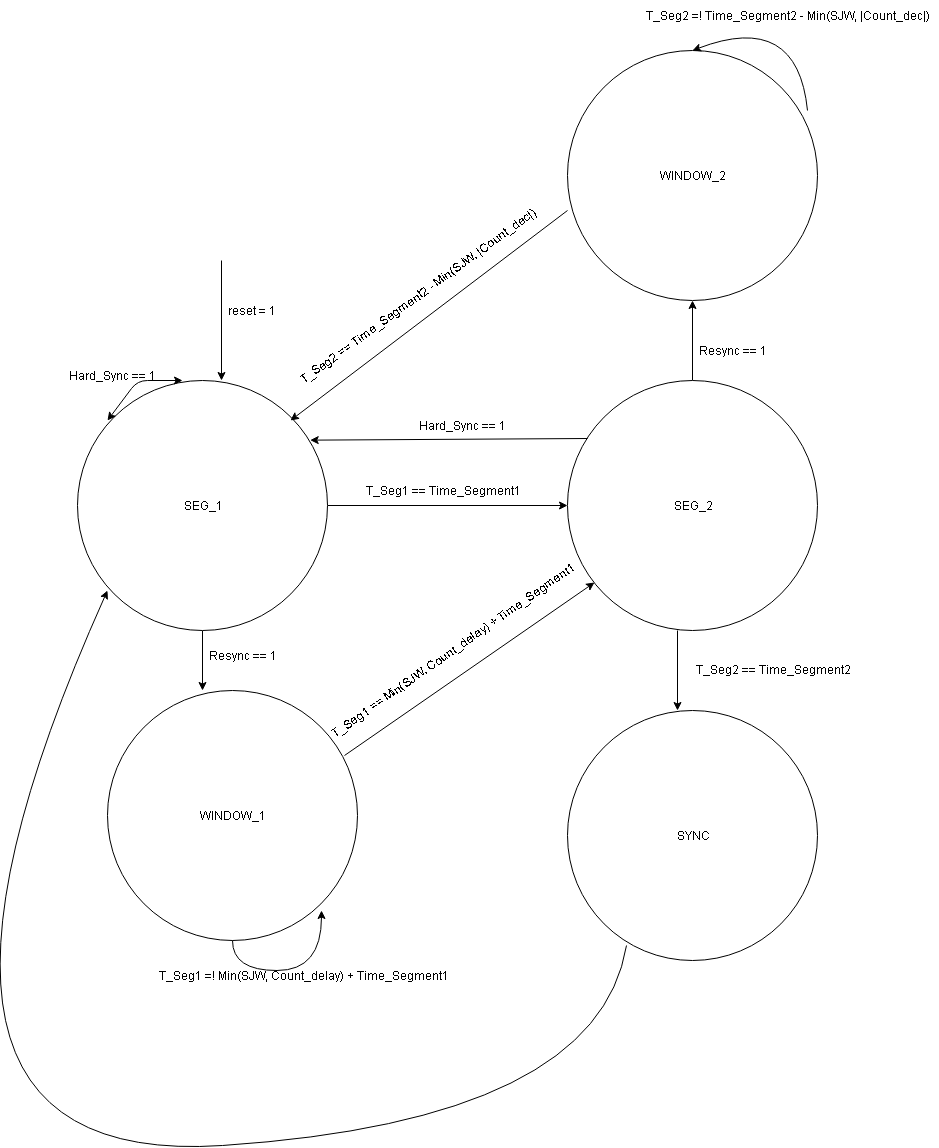

The diagram above was exported from draw.io. Its source (the exported page's mxGraphModel, read from the mxfile embedded in the PNG):
<mxGraphModel dx="2912" dy="2219" grid="1" gridSize="10" guides="1" tooltips="1" connect="1" arrows="1" fold="1" page="1" pageScale="1" pageWidth="850" pageHeight="1100" math="0" shadow="0">
  <root>
    <mxCell id="0" />
    <mxCell id="1" parent="0" />
    <mxCell id="jPyHWZT6gCRj5qb8NqeT-18" value="" style="edgeStyle=orthogonalEdgeStyle;rounded=0;orthogonalLoop=1;jettySize=auto;html=1;" parent="1" source="rooTHFSew8COd71L9-YX-1" target="jPyHWZT6gCRj5qb8NqeT-17" edge="1">
      <mxGeometry relative="1" as="geometry" />
    </mxCell>
    <mxCell id="jPyHWZT6gCRj5qb8NqeT-27" value="" style="edgeStyle=orthogonalEdgeStyle;rounded=0;orthogonalLoop=1;jettySize=auto;html=1;entryX=0.379;entryY=0;entryDx=0;entryDy=0;entryPerimeter=0;" parent="1" source="rooTHFSew8COd71L9-YX-1" target="jPyHWZT6gCRj5qb8NqeT-26" edge="1">
      <mxGeometry relative="1" as="geometry" />
    </mxCell>
    <mxCell id="rooTHFSew8COd71L9-YX-1" value="" style="ellipse;whiteSpace=wrap;html=1;aspect=fixed;align=left;" parent="1" vertex="1">
      <mxGeometry x="70" y="230" width="250" height="250" as="geometry" />
    </mxCell>
    <mxCell id="jPyHWZT6gCRj5qb8NqeT-26" value="" style="ellipse;whiteSpace=wrap;html=1;aspect=fixed;align=left;" parent="1" vertex="1">
      <mxGeometry x="100" y="540" width="250" height="250" as="geometry" />
    </mxCell>
    <mxCell id="jPyHWZT6gCRj5qb8NqeT-22" value="" style="edgeStyle=orthogonalEdgeStyle;rounded=0;orthogonalLoop=1;jettySize=auto;html=1;" parent="1" source="jPyHWZT6gCRj5qb8NqeT-17" target="jPyHWZT6gCRj5qb8NqeT-21" edge="1">
      <mxGeometry relative="1" as="geometry" />
    </mxCell>
    <mxCell id="jPyHWZT6gCRj5qb8NqeT-31" value="" style="edgeStyle=orthogonalEdgeStyle;rounded=0;orthogonalLoop=1;jettySize=auto;html=1;exitX=0.439;exitY=0.998;exitDx=0;exitDy=0;exitPerimeter=0;entryX=0.439;entryY=-0.002;entryDx=0;entryDy=0;entryPerimeter=0;" parent="1" source="jPyHWZT6gCRj5qb8NqeT-17" target="jPyHWZT6gCRj5qb8NqeT-30" edge="1">
      <mxGeometry relative="1" as="geometry" />
    </mxCell>
    <mxCell id="jPyHWZT6gCRj5qb8NqeT-17" value="" style="ellipse;whiteSpace=wrap;html=1;aspect=fixed;align=left;" parent="1" vertex="1">
      <mxGeometry x="560" y="230" width="250" height="250" as="geometry" />
    </mxCell>
    <mxCell id="jPyHWZT6gCRj5qb8NqeT-30" value="" style="ellipse;whiteSpace=wrap;html=1;aspect=fixed;align=left;" parent="1" vertex="1">
      <mxGeometry x="560" y="560" width="250" height="250" as="geometry" />
    </mxCell>
    <mxCell id="jPyHWZT6gCRj5qb8NqeT-21" value="" style="ellipse;whiteSpace=wrap;html=1;aspect=fixed;align=left;" parent="1" vertex="1">
      <mxGeometry x="560" y="-100" width="250" height="250" as="geometry" />
    </mxCell>
    <mxCell id="rooTHFSew8COd71L9-YX-3" value="SEG_1" style="text;html=1;strokeColor=none;fillColor=none;align=center;verticalAlign=middle;whiteSpace=wrap;rounded=0;" parent="1" vertex="1">
      <mxGeometry x="175" y="345" width="40" height="20" as="geometry" />
    </mxCell>
    <mxCell id="jPyHWZT6gCRj5qb8NqeT-2" value="SEG_2" style="text;html=1;strokeColor=none;fillColor=none;align=center;verticalAlign=middle;whiteSpace=wrap;rounded=0;" parent="1" vertex="1">
      <mxGeometry x="665" y="345" width="40" height="20" as="geometry" />
    </mxCell>
    <mxCell id="jPyHWZT6gCRj5qb8NqeT-4" value="SYNC" style="text;html=1;strokeColor=none;fillColor=none;align=center;verticalAlign=middle;whiteSpace=wrap;rounded=0;" parent="1" vertex="1">
      <mxGeometry x="665" y="675" width="40" height="20" as="geometry" />
    </mxCell>
    <mxCell id="jPyHWZT6gCRj5qb8NqeT-8" value="WINDOW_1" style="text;html=1;strokeColor=none;fillColor=none;align=center;verticalAlign=middle;whiteSpace=wrap;rounded=0;" parent="1" vertex="1">
      <mxGeometry x="205" y="655" width="40" height="20" as="geometry" />
    </mxCell>
    <mxCell id="jPyHWZT6gCRj5qb8NqeT-10" value="WINDOW_2" style="text;html=1;strokeColor=none;fillColor=none;align=center;verticalAlign=middle;whiteSpace=wrap;rounded=0;" parent="1" vertex="1">
      <mxGeometry x="665" y="15" width="40" height="20" as="geometry" />
    </mxCell>
    <mxCell id="jPyHWZT6gCRj5qb8NqeT-25" value="" style="endArrow=classic;html=1;entryX=0.852;entryY=0.16;entryDx=0;entryDy=0;entryPerimeter=0;exitX=0;exitY=0.64;exitDx=0;exitDy=0;exitPerimeter=0;" parent="1" source="jPyHWZT6gCRj5qb8NqeT-21" target="rooTHFSew8COd71L9-YX-1" edge="1">
      <mxGeometry width="50" height="50" relative="1" as="geometry">
        <mxPoint x="333" y="230" as="sourcePoint" />
        <mxPoint x="283" y="280" as="targetPoint" />
      </mxGeometry>
    </mxCell>
    <mxCell id="jPyHWZT6gCRj5qb8NqeT-28" value="" style="endArrow=classic;html=1;entryX=0.106;entryY=0.807;entryDx=0;entryDy=0;entryPerimeter=0;exitX=0.947;exitY=0.26;exitDx=0;exitDy=0;exitPerimeter=0;" parent="1" source="jPyHWZT6gCRj5qb8NqeT-26" target="jPyHWZT6gCRj5qb8NqeT-17" edge="1">
      <mxGeometry width="50" height="50" relative="1" as="geometry">
        <mxPoint x="310.2058823529412" y="649.6470588235293" as="sourcePoint" />
        <mxPoint x="587.8529411764707" y="440.2352941176473" as="targetPoint" />
      </mxGeometry>
    </mxCell>
    <mxCell id="jPyHWZT6gCRj5qb8NqeT-29" value="" style="endArrow=classic;html=1;entryX=0.852;entryY=0.16;entryDx=0;entryDy=0;entryPerimeter=0;exitX=0.081;exitY=0.232;exitDx=0;exitDy=0;exitPerimeter=0;" parent="1" source="jPyHWZT6gCRj5qb8NqeT-17" edge="1">
      <mxGeometry width="50" height="50" relative="1" as="geometry">
        <mxPoint x="580.3529411764707" y="80.2352941176473" as="sourcePoint" />
        <mxPoint x="302.7058823529412" y="289.6470588235293" as="targetPoint" />
      </mxGeometry>
    </mxCell>
    <mxCell id="jPyHWZT6gCRj5qb8NqeT-33" value="" style="endArrow=classic;startArrow=classic;html=1;entryX=0.419;entryY=0.001;entryDx=0;entryDy=0;entryPerimeter=0;exitX=0.12;exitY=0.16;exitDx=0;exitDy=0;exitPerimeter=0;" parent="1" source="rooTHFSew8COd71L9-YX-1" target="rooTHFSew8COd71L9-YX-1" edge="1">
      <mxGeometry width="50" height="50" relative="1" as="geometry">
        <mxPoint x="70" y="200" as="sourcePoint" />
        <mxPoint x="120" y="150" as="targetPoint" />
        <Array as="points">
          <mxPoint x="130" y="230" />
        </Array>
      </mxGeometry>
    </mxCell>
    <mxCell id="jPyHWZT6gCRj5qb8NqeT-34" value="" style="endArrow=classic;html=1;entryX=0.12;entryY=0.84;entryDx=0;entryDy=0;exitX=0.235;exitY=0.938;exitDx=0;exitDy=0;exitPerimeter=0;entryPerimeter=0;curved=1;strokeColor=#000000;" parent="1" source="jPyHWZT6gCRj5qb8NqeT-30" target="rooTHFSew8COd71L9-YX-1" edge="1">
      <mxGeometry width="50" height="50" relative="1" as="geometry">
        <mxPoint x="316.5" y="634.8333333333335" as="sourcePoint" />
        <mxPoint x="596.5" y="441.5" as="targetPoint" />
        <Array as="points">
          <mxPoint x="590" y="970" />
          <mxPoint x="-160" y="1020" />
        </Array>
      </mxGeometry>
    </mxCell>
    <mxCell id="xYzS1OG7HDjBAYHCEsUS-1" value="reset = 1&lt;br&gt;" style="text;html=1;strokeColor=none;fillColor=none;align=center;verticalAlign=middle;whiteSpace=wrap;rounded=0;" parent="1" vertex="1">
      <mxGeometry x="189" y="145" width="110" height="30" as="geometry" />
    </mxCell>
    <mxCell id="xYzS1OG7HDjBAYHCEsUS-2" value="Resync == 1" style="text;html=1;strokeColor=none;fillColor=none;align=center;verticalAlign=middle;whiteSpace=wrap;rounded=0;" parent="1" vertex="1">
      <mxGeometry x="180" y="490" width="110" height="30" as="geometry" />
    </mxCell>
    <mxCell id="xYzS1OG7HDjBAYHCEsUS-3" value="T_Seg1 == Min(SJW, Count_delay) + Time_Segment1" style="text;html=1;strokeColor=none;fillColor=none;align=center;verticalAlign=middle;whiteSpace=wrap;rounded=0;rotation=-35;" parent="1" vertex="1">
      <mxGeometry x="299" y="489" width="300" height="30" as="geometry" />
    </mxCell>
    <mxCell id="xYzS1OG7HDjBAYHCEsUS-6" value="T_Seg2 == Time_Segment2" style="text;html=1;strokeColor=none;fillColor=none;align=center;verticalAlign=middle;whiteSpace=wrap;rounded=0;rotation=0;" parent="1" vertex="1">
      <mxGeometry x="680" y="504" width="170" height="30" as="geometry" />
    </mxCell>
    <mxCell id="xYzS1OG7HDjBAYHCEsUS-7" value="T_Seg1 == Time_Segment1" style="text;html=1;strokeColor=none;fillColor=none;align=center;verticalAlign=middle;whiteSpace=wrap;rounded=0;rotation=0;" parent="1" vertex="1">
      <mxGeometry x="350" y="325" width="170" height="30" as="geometry" />
    </mxCell>
    <mxCell id="xYzS1OG7HDjBAYHCEsUS-8" value="Resync == 1" style="text;html=1;strokeColor=none;fillColor=none;align=center;verticalAlign=middle;whiteSpace=wrap;rounded=0;" parent="1" vertex="1">
      <mxGeometry x="670" y="185" width="110" height="30" as="geometry" />
    </mxCell>
    <mxCell id="xYzS1OG7HDjBAYHCEsUS-10" value="T_Seg2 == Time_Segment2 - Min(SJW, |Count_dec|)" style="text;html=1;strokeColor=none;fillColor=none;align=center;verticalAlign=middle;whiteSpace=wrap;rounded=0;rotation=-36;" parent="1" vertex="1">
      <mxGeometry x="260" y="130" width="300" height="30" as="geometry" />
    </mxCell>
    <mxCell id="gvJhLCS6dcJ9QaMT4sC4-1" value="Hard_Sync == 1" style="text;html=1;strokeColor=none;fillColor=none;align=center;verticalAlign=middle;whiteSpace=wrap;rounded=0;" parent="1" vertex="1">
      <mxGeometry x="400" y="260" width="110" height="30" as="geometry" />
    </mxCell>
    <mxCell id="xkKGPnR5RRweMTB4WkTm-1" style="edgeStyle=orthogonalEdgeStyle;orthogonalLoop=1;jettySize=auto;html=1;entryX=0.856;entryY=0.88;entryDx=0;entryDy=0;entryPerimeter=0;strokeColor=#000000;curved=1;" parent="1" source="jPyHWZT6gCRj5qb8NqeT-26" target="jPyHWZT6gCRj5qb8NqeT-26" edge="1">
      <mxGeometry relative="1" as="geometry">
        <Array as="points">
          <mxPoint x="225" y="820" />
          <mxPoint x="314" y="820" />
        </Array>
      </mxGeometry>
    </mxCell>
    <mxCell id="xkKGPnR5RRweMTB4WkTm-4" value="T_Seg1 =! Min(SJW, Count_delay) + Time_Segment1" style="text;html=1;strokeColor=none;fillColor=none;align=center;verticalAlign=middle;whiteSpace=wrap;rounded=0;rotation=0;" parent="1" vertex="1">
      <mxGeometry x="146" y="816" width="300" height="30" as="geometry" />
    </mxCell>
    <mxCell id="xkKGPnR5RRweMTB4WkTm-6" value="" style="endArrow=classic;html=1;strokeColor=#000000;entryX=0.5;entryY=0;entryDx=0;entryDy=0;curved=1;" parent="1" target="jPyHWZT6gCRj5qb8NqeT-21" edge="1">
      <mxGeometry width="50" height="50" relative="1" as="geometry">
        <mxPoint x="800" y="-40" as="sourcePoint" />
        <mxPoint x="830" y="-100" as="targetPoint" />
        <Array as="points">
          <mxPoint x="790" y="-140" />
        </Array>
      </mxGeometry>
    </mxCell>
    <mxCell id="xkKGPnR5RRweMTB4WkTm-7" value="T_Seg2 =! Time_Segment2 - Min(SJW, |Count_dec|)" style="text;html=1;strokeColor=none;fillColor=none;align=center;verticalAlign=middle;whiteSpace=wrap;rounded=0;rotation=0;" parent="1" vertex="1">
      <mxGeometry x="630" y="-150" width="300" height="30" as="geometry" />
    </mxCell>
    <mxCell id="xkKGPnR5RRweMTB4WkTm-8" value="" style="endArrow=classic;html=1;strokeColor=#000000;" parent="1" edge="1">
      <mxGeometry width="50" height="50" relative="1" as="geometry">
        <mxPoint x="214" y="110" as="sourcePoint" />
        <mxPoint x="214" y="230" as="targetPoint" />
      </mxGeometry>
    </mxCell>
    <mxCell id="xkKGPnR5RRweMTB4WkTm-11" value="Hard_Sync == 1" style="text;html=1;strokeColor=none;fillColor=none;align=center;verticalAlign=middle;whiteSpace=wrap;rounded=0;" parent="1" vertex="1">
      <mxGeometry x="50" y="210" width="110" height="30" as="geometry" />
    </mxCell>
  </root>
</mxGraphModel>